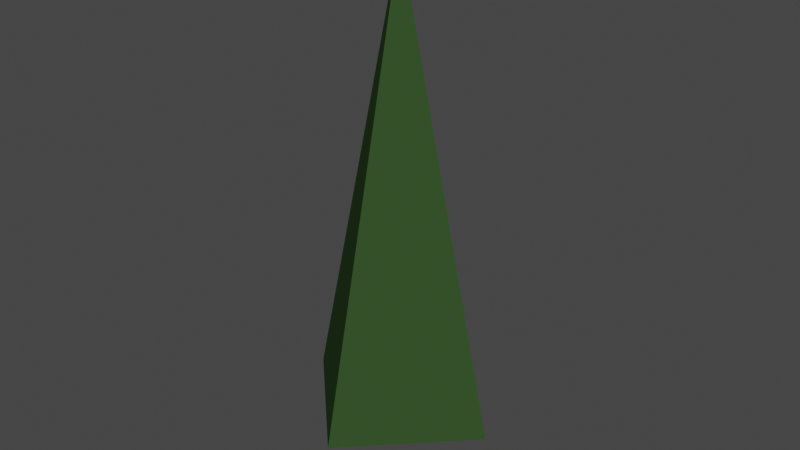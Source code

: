 # Source: environment.blend  (saved by Blender 4.5.91; exported with 4.5.12 LTS)
import bpy
from mathutils import Matrix  # noqa: F401  (used for matrix-valued properties, if any)

bpy.ops.wm.read_factory_settings(use_empty=True)
scene = bpy.context.scene
scene.name = 'Scene'

# ---- collections
col_pine01 = bpy.data.collections.new('Pine01'); scene.collection.children.link(col_pine01)
col_pine02 = bpy.data.collections.new('Pine02'); scene.collection.children.link(col_pine02)
col_grass01 = bpy.data.collections.new('Grass01'); scene.collection.children.link(col_grass01)
col_grass02 = bpy.data.collections.new('Grass02'); scene.collection.children.link(col_grass02)
col_rock01 = bpy.data.collections.new('Rock01'); scene.collection.children.link(col_rock01)
col_rock02 = bpy.data.collections.new('Rock02'); scene.collection.children.link(col_rock02)

# ---- materials (node trees are filled in below, after node groups)
mat_leafs01 = bpy.data.materials.new('Leafs01')
mat_leafs02 = bpy.data.materials.new('Leafs02')
mat_grass = bpy.data.materials.new('Grass')
mat_grass.alpha_threshold = 0.0
mat_grass.use_transparent_shadow = False
mat_grass.roughness = 0.5
mat_grass.line_color = (0.0, 0.0, 0.0, 1.0)
mat_rock = bpy.data.materials.new('Rock')
mat_rock.use_transparent_shadow = False

# ---- material node trees
mat_leafs01.use_nodes = True; mat_leafs01.node_tree.nodes.clear()
_N = mat_leafs01.node_tree.nodes; _L = mat_leafs01.node_tree.links
n0 = _N.new('ShaderNodeBsdfPrincipled'); n0.name = 'Principled BSDF'; n0.location = (-200, 100)
n0.inputs[0].default_value = (0.03412, 0.07414, 0.0235, 1.0)
n0.inputs[2].default_value = 1.0
n0.inputs[13].default_value = 0.0
n1 = _N.new('ShaderNodeOutputMaterial'); n1.name = 'Material Output'; n1.location = (200, 100)
_L.new(n0.outputs[0], n1.inputs[0])
n1.is_active_output = True
mat_leafs02.use_nodes = True; mat_leafs02.node_tree.nodes.clear()
_N = mat_leafs02.node_tree.nodes; _L = mat_leafs02.node_tree.links
n0 = _N.new('ShaderNodeBsdfPrincipled'); n0.name = 'Principled BSDF'; n0.location = (-200, 100)
n0.inputs[0].default_value = (0.01822, 0.07422, 0.02268, 1.0)
n0.inputs[2].default_value = 1.0
n0.inputs[13].default_value = 0.0
n1 = _N.new('ShaderNodeOutputMaterial'); n1.name = 'Material Output'; n1.location = (200, 100)
_L.new(n0.outputs[0], n1.inputs[0])
n1.is_active_output = True
mat_grass.use_nodes = True; mat_grass.node_tree.nodes.clear()
_N = mat_grass.node_tree.nodes; _L = mat_grass.node_tree.links
n0 = _N.new('ShaderNodeOutputMaterial'); n0.name = 'Material Output'; n0.location = (300, 300)
n1 = _N.new('ShaderNodeBsdfPrincipled'); n1.name = 'Principled BSDF'; n1.location = (83, 318)
n1.inputs[0].default_value = (0.1699, 0.411, 0.06513, 1.0)
n1.inputs[2].default_value = 1.0
n1.inputs[13].default_value = 0.0
_L.new(n1.outputs[0], n0.inputs[0])
n0.is_active_output = True
mat_rock.use_nodes = True; mat_rock.node_tree.nodes.clear()
_N = mat_rock.node_tree.nodes; _L = mat_rock.node_tree.links
n0 = _N.new('ShaderNodeBsdfPrincipled'); n0.name = 'Principled BSDF'; n0.location = (-200, 100)
n0.inputs[0].default_value = (0.5206, 0.5206, 0.5206, 1.0)
n1 = _N.new('ShaderNodeOutputMaterial'); n1.name = 'Material Output'; n1.location = (200, 100)
_L.new(n0.outputs[0], n1.inputs[0])
n1.is_active_output = True

# ---- world
world_world = bpy.data.worlds.new('World'); scene.world = world_world
world_world.use_nodes = True; world_world.node_tree.nodes.clear()
_N = world_world.node_tree.nodes; _L = world_world.node_tree.links
n0 = _N.new('ShaderNodeOutputWorld'); n0.name = 'World Output'; n0.location = (300, 300)
n1 = _N.new('ShaderNodeBackground'); n1.name = 'Background'; n1.location = (10, 300)
n1.inputs[0].default_value = (0.05088, 0.05088, 0.05088, 1.0)
_L.new(n1.outputs[0], n0.inputs[0])
n0.is_active_output = True
world_world.color = (0.05088, 0.05088, 0.05088)
world_world.use_sun_shadow = False
world_world.sun_shadow_jitter_overblur = 0.0

# ---- meshes
me_pine01 = bpy.data.meshes.new('Pine01')
me_pine01.from_pydata([(0.1249, 0.1249, -0.5457), (-1.157e-10, 0.153, -0.5648), (0.153, 0.153, -0.4605), (0.153, 0.153, 0.4605), (-1.157e-10, 0.2163, -0.4605), (-1.157e-10, 0.2163, 0.4605), (-0.1249, 0.1249, -0.5457), (-0.153, -1.087e-09, -0.5648), (-0.153, 0.153, -0.4605), (-0.153, 0.153, 0.4605), (-0.2163, -1.087e-09, -0.4605), (-0.2163, -1.087e-09, 0.4605), (-0.1249, -0.1249, -0.5457), (-1.157e-10, -0.153, -0.5648), (-0.153, -0.153, -0.4605), (-0.153, -0.153, 0.4605), (-1.157e-10, -0.2163, -0.4605), (-1.157e-10, -0.2163, 0.4605), (0.1249, -0.1249, -0.5457), (0.153, -1.087e-09, -0.5648), (0.153, -0.153, -0.4605), (0.153, -0.153, 0.4605), (0.2163, -1.087e-09, -0.4605), (0.2163, -1.087e-09, 0.4605), (-1.157e-10, -1.087e-09, -0.608), (0.1249, 0.1249, 0.5457), (-1.157e-10, 0.153, 0.5648), (-0.1249, 0.1249, 0.5457), (0.153, -1.087e-09, 0.5648), (-1.157e-10, -1.087e-09, 0.608), (-0.153, -1.087e-09, 0.5648), (0.1249, -0.1249, 0.5457), (-1.157e-10, -0.153, 0.5648), (-0.1249, -0.1249, 0.5457)], [], [(0, 1, 4, 2), (1, 6, 8, 4), (2, 4, 5, 3), (4, 8, 9, 5), (3, 5, 26, 25), (5, 9, 27, 26), (6, 7, 10, 8), (7, 12, 14, 10), (8, 10, 11, 9), (10, 14, 15, 11), (9, 11, 30, 27), (11, 15, 33, 30), (12, 13, 16, 14), (13, 18, 20, 16), (14, 16, 17, 15), (16, 20, 21, 17), (15, 17, 32, 33), (17, 21, 31, 32), (18, 19, 22, 20), (19, 0, 2, 22), (20, 22, 23, 21), (22, 2, 3, 23), (21, 23, 28, 31), (23, 3, 25, 28), (18, 13, 24, 19), (13, 12, 7, 24), (19, 24, 1, 0), (24, 7, 6, 1), (25, 26, 29, 28), (26, 27, 30, 29), (28, 29, 32, 31), (29, 30, 33, 32)])
me_pine01.update()
me_pinemesh01 = bpy.data.meshes.new('PineMesh01')
me_pinemesh01.from_pydata([(7.421e-10, -0.9963, 0.2896), (5.153e-11, 0.0, 4.633), (-0.9963, 9.545e-10, 0.2896), (0.9963, 9.545e-10, 0.2896), (7.421e-10, 0.9963, 0.2896)], [], [(2, 1, 4), (0, 1, 2), (4, 1, 3), (3, 1, 0)])
_uv = me_pinemesh01.uv_layers.new(name='UVMap')
_uv.uv.foreach_set('vector', [0.375, 0.25, 0.625, 0.5, 0.375, 0.5, 0.375, 0.0, 0.625, 0.25, 0.375, 0.25, 0.375, 0.5, 0.625, 0.75, 0.375, 0.75, 0.375, 0.75, 0.625, 1.0, 0.375, 1.0])
me_pinemesh01.materials.append(mat_leafs01)
me_pinemesh01.update()
me_pine02 = bpy.data.meshes.new('Pine02')
me_pine02.from_pydata([(0.1249, 0.1249, -0.5457), (-1.157e-10, 0.153, -0.5648), (0.153, 0.153, -0.4605), (0.153, 0.153, 0.4605), (-1.157e-10, 0.2163, -0.4605), (-1.157e-10, 0.2163, 0.4605), (-0.1249, 0.1249, -0.5457), (-0.153, -1.087e-09, -0.5648), (-0.153, 0.153, -0.4605), (-0.153, 0.153, 0.4605), (-0.2163, -1.087e-09, -0.4605), (-0.2163, -1.087e-09, 0.4605), (-0.1249, -0.1249, -0.5457), (-1.157e-10, -0.153, -0.5648), (-0.153, -0.153, -0.4605), (-0.153, -0.153, 0.4605), (-1.157e-10, -0.2163, -0.4605), (-1.157e-10, -0.2163, 0.4605), (0.1249, -0.1249, -0.5457), (0.153, -1.087e-09, -0.5648), (0.153, -0.153, -0.4605), (0.153, -0.153, 0.4605), (0.2163, -1.087e-09, -0.4605), (0.2163, -1.087e-09, 0.4605), (-1.157e-10, -1.087e-09, -0.608), (0.1249, 0.1249, 0.5457), (-1.157e-10, 0.153, 0.5648), (-0.1249, 0.1249, 0.5457), (0.153, -1.087e-09, 0.5648), (-1.157e-10, -1.087e-09, 0.608), (-0.153, -1.087e-09, 0.5648), (0.1249, -0.1249, 0.5457), (-1.157e-10, -0.153, 0.5648), (-0.1249, -0.1249, 0.5457)], [], [(0, 1, 4, 2), (1, 6, 8, 4), (2, 4, 5, 3), (4, 8, 9, 5), (3, 5, 26, 25), (5, 9, 27, 26), (6, 7, 10, 8), (7, 12, 14, 10), (8, 10, 11, 9), (10, 14, 15, 11), (9, 11, 30, 27), (11, 15, 33, 30), (12, 13, 16, 14), (13, 18, 20, 16), (14, 16, 17, 15), (16, 20, 21, 17), (15, 17, 32, 33), (17, 21, 31, 32), (18, 19, 22, 20), (19, 0, 2, 22), (20, 22, 23, 21), (22, 2, 3, 23), (21, 23, 28, 31), (23, 3, 25, 28), (18, 13, 24, 19), (13, 12, 7, 24), (19, 24, 1, 0), (24, 7, 6, 1), (25, 26, 29, 28), (26, 27, 30, 29), (28, 29, 32, 31), (29, 30, 33, 32)])
me_pine02.update()
me_pinemesh02 = bpy.data.meshes.new('PineMesh02')
me_pinemesh02.from_pydata([(8.201e-10, -1.136, 0.2896), (5.153e-11, 0.0, 4.067), (-1.136, 1.088e-09, 0.2896), (1.136, 1.088e-09, 0.2896), (8.201e-10, 1.136, 0.2896)], [], [(2, 1, 4), (0, 1, 2), (4, 1, 3), (3, 1, 0)])
_uv = me_pinemesh02.uv_layers.new(name='UVMap')
_uv.uv.foreach_set('vector', [0.375, 0.25, 0.625, 0.5, 0.375, 0.5, 0.375, 0.0, 0.625, 0.25, 0.375, 0.25, 0.375, 0.5, 0.625, 0.75, 0.375, 0.75, 0.375, 0.75, 0.625, 1.0, 0.375, 1.0])
me_pinemesh02.materials.append(mat_leafs02)
me_pinemesh02.update()
me_roundcube = bpy.data.meshes.new('Roundcube')
me_roundcube.from_pydata([(-0.02915, -0.03641, 0.09311), (-0.06409, 0.06619, 0.06283), (0.04262, 0.09737, 0.04536), (0.07756, -0.005229, 0.07564), (0.0289, 0.1308, 0.3838), (0.0, 0.0, -0.0263), (-0.1093, -0.1413, -0.008474), (-0.1449, -0.05994, 0.03257), (-0.06256, -0.0502, 0.08447), (-0.02704, -0.1315, 0.04343), (-0.2009, -0.2528, 0.2497), (-0.05104, -0.04806, -0.0263), (0.04761, -0.1428, 0.05372), (0.06954, -0.05229, 0.08339), (0.1512, -0.05448, 0.0297), (0.1293, -0.145, 2.593e-05), (0.2437, -0.207, 0.2656), (0.05561, -0.06577, -0.0263)], [], [(5, 2, 3), (5, 3, 0), (5, 1, 2), (5, 0, 1), (3, 4, 0), (2, 4, 3), (1, 4, 2), (0, 4, 1), (11, 8, 9), (11, 9, 6), (11, 7, 8), (11, 6, 7), (9, 10, 6), (8, 10, 9), (7, 10, 8), (6, 10, 7), (17, 14, 15), (17, 15, 12), (17, 13, 14), (17, 12, 13), (15, 16, 12), (14, 16, 15), (13, 16, 14), (12, 16, 13)])
_uv = me_roundcube.uv_layers.new(name='UVMap')
_uv.uv.foreach_set('vector', [0.375, 0.75, 0.5, 0.75, 0.5, 1.0, 0.375, 0.5, 0.5, 0.5, 0.5, 0.75, 0.125, 0.5, 0.25, 0.5, 0.25, 0.75, 0.625, 0.5, 0.75, 0.5, 0.75, 0.75, 0.5, 0.5, 0.625, 0.75, 0.5, 0.75, 0.5, 0.75, 0.625, 1.0, 0.5, 1.0, 0.25, 0.5, 0.375, 0.75, 0.25, 0.75, 0.75, 0.5, 0.875, 0.75, 0.75, 0.75, 0.375, 0.75, 0.5, 0.75, 0.5, 1.0, 0.375, 0.5, 0.5, 0.5, 0.5, 0.75, 0.125, 0.5, 0.25, 0.5, 0.25, 0.75, 0.625, 0.5, 0.75, 0.5, 0.75, 0.75, 0.5, 0.5, 0.625, 0.75, 0.5, 0.75, 0.5, 0.75, 0.625, 1.0, 0.5, 1.0, 0.25, 0.5, 0.375, 0.75, 0.25, 0.75, 0.75, 0.5, 0.875, 0.75, 0.75, 0.75, 0.375, 0.75, 0.5, 0.75, 0.5, 1.0, 0.375, 0.5, 0.5, 0.5, 0.5, 0.75, 0.125, 0.5, 0.25, 0.5, 0.25, 0.75, 0.625, 0.5, 0.75, 0.5, 0.75, 0.75, 0.5, 0.5, 0.625, 0.75, 0.5, 0.75, 0.5, 0.75, 0.625, 1.0, 0.5, 1.0, 0.25, 0.5, 0.375, 0.75, 0.25, 0.75, 0.75, 0.5, 0.875, 0.75, 0.75, 0.75])
me_roundcube.materials.append(mat_grass)
me_roundcube.update()
me_roundcube_003 = bpy.data.meshes.new('Roundcube.003')
me_roundcube_003.from_pydata([(0.06414, -0.07157, 0.08033), (0.001876, 0.01867, 0.09345), (0.08771, 0.08203, 0.06498), (0.15, -0.008214, 0.05186), (0.1665, 0.02244, 0.384), (0.04843, 3.778e-08, -0.0219), (-0.09282, -0.0563, 0.03301), (-0.1214, 0.02852, 0.02894), (-0.04537, 0.05604, 0.06748), (-0.01675, -0.02878, 0.07156), (-0.1801, -0.02615, 0.2878), (-0.0354, 0.007771, -0.0219)], [], [(5, 2, 3), (5, 3, 0), (5, 1, 2), (5, 0, 1), (3, 4, 0), (2, 4, 3), (1, 4, 2), (0, 4, 1), (11, 8, 9), (11, 9, 6), (11, 7, 8), (11, 6, 7), (9, 10, 6), (8, 10, 9), (7, 10, 8), (6, 10, 7)])
_uv = me_roundcube_003.uv_layers.new(name='UVMap')
_uv.uv.foreach_set('vector', [0.375, 0.75, 0.5, 0.75, 0.5, 1.0, 0.375, 0.5, 0.5, 0.5, 0.5, 0.75, 0.125, 0.5, 0.25, 0.5, 0.25, 0.75, 0.625, 0.5, 0.75, 0.5, 0.75, 0.75, 0.5, 0.5, 0.625, 0.75, 0.5, 0.75, 0.5, 0.75, 0.625, 1.0, 0.5, 1.0, 0.25, 0.5, 0.375, 0.75, 0.25, 0.75, 0.75, 0.5, 0.875, 0.75, 0.75, 0.75, 0.375, 0.75, 0.5, 0.75, 0.5, 1.0, 0.375, 0.5, 0.5, 0.5, 0.5, 0.75, 0.125, 0.5, 0.25, 0.5, 0.25, 0.75, 0.625, 0.5, 0.75, 0.5, 0.75, 0.75, 0.5, 0.5, 0.625, 0.75, 0.5, 0.75, 0.5, 0.75, 0.625, 1.0, 0.5, 1.0, 0.25, 0.5, 0.375, 0.75, 0.25, 0.75, 0.75, 0.5, 0.875, 0.75, 0.75, 0.75])
me_roundcube_003.materials.append(mat_grass)
me_roundcube_003.update()
me_cube_003 = bpy.data.meshes.new('Cube.003')
me_cube_003.from_pydata([(0.2663, -0.2663, -0.4329), (-0.1948, -0.2663, -0.4329), (-0.2628, -0.2628, -0.3616), (-0.2663, -0.1948, -0.4329), (0.2244, 0.08921, 0.435), (0.2309, 0.2309, 0.3001), (0.08921, 0.2244, 0.435), (0.264, 0.264, -0.3848), (0.2663, 0.2181, -0.4329), (0.2181, 0.2663, -0.4329), (-0.2273, -0.2273, 0.3733), (-0.2244, -0.1626, 0.435), (0.2244, -0.1626, 0.435), (0.2273, -0.2273, 0.3733), (-0.2663, 0.1794, -0.4329), (-0.1794, 0.2663, -0.4329), (-0.1375, 0.2244, 0.435), (-0.2244, 0.1375, 0.435)], [], [(1, 2, 3), (4, 5, 6), (7, 8, 9), (15, 8, 0, 1), (1, 0, 2), (13, 0, 7, 5), (0, 8, 7), (10, 17, 14, 2), (5, 4, 13), (4, 12, 13), (13, 12, 11, 10), (14, 3, 2), (5, 7, 15, 16), (10, 11, 17), (3, 14, 1), (14, 15, 1), (15, 9, 8), (13, 10, 2, 0), (9, 15, 7), (17, 11, 4, 6), (16, 6, 5), (12, 4, 11), (6, 16, 17), (17, 16, 15, 14)])
_uv = me_cube_003.uv_layers.new(name='UVMap')
_uv.uv.foreach_set('vector', [0.1586, 0.75, 0.3955, 1.0, 0.1288, 0.7062, 0.625, 0.5753, 0.5862, 0.5, 0.6481, 0.4478, 0.3888, 0.5, 0.375, 0.5226, 0.3659, 0.4865, 0.1682, 0.4976, 0.375, 0.5226, 0.375, 0.75, 0.1586, 0.75, 0.375, 0.9664, 0.375, 0.75, 0.3955, 1.0, 0.6072, 0.75, 0.375, 0.75, 0.3888, 0.5, 0.5862, 0.5, 0.375, 0.75, 0.375, 0.5226, 0.3888, 0.5, 0.6072, 0.0, 0.625, 0.2016, 0.375, 0.2092, 0.3955, 0.0, 0.5862, 0.5, 0.625, 0.5753, 0.6072, 0.75, 0.625, 0.5753, 0.625, 0.7178, 0.6072, 0.75, 0.6072, 0.75, 0.625, 0.7178, 0.625, 1.0, 0.6072, 1.0, 0.375, 0.2092, 0.375, 0.03355, 0.3955, 0.0, 0.5862, 0.5, 0.3888, 0.5, 0.3734, 0.2924, 0.6314, 0.3048, 0.6072, 0.0, 0.625, 0.03441, 0.625, 0.2016, 0.1288, 0.7062, 0.1257, 0.5388, 0.1586, 0.75, 0.1257, 0.5388, 0.1682, 0.4976, 0.1586, 0.75, 0.1682, 0.4976, 0.3659, 0.4865, 0.375, 0.5226, 0.6072, 0.75, 0.6072, 1.0, 0.3955, 1.0, 0.375, 0.75, 0.3659, 0.4865, 0.3734, 0.2924, 0.3888, 0.5, 0.875, 0.5484, 0.875, 0.7156, 0.625, 0.5753, 0.6481, 0.4478, 0.6314, 0.3048, 0.6481, 0.4478, 0.5862, 0.5, 0.625, 0.7178, 0.625, 0.5753, 0.875, 0.7156, 0.6481, 0.4478, 0.8122, 0.4856, 0.875, 0.5484, 0.625, 0.2016, 0.6314, 0.3048, 0.3734, 0.2924, 0.375, 0.2092])
me_cube_003.materials.append(mat_rock)
me_cube_003.update()
me_cube_002 = bpy.data.meshes.new('Cube.002')
me_cube_002.from_pydata([(-0.267, 0.267, -0.1404), (0.267, 0.267, -0.1404), (0.2569, 0.2569, 0.1274), (0.1575, -0.2569, 0.1274), (0.2685, -0.2685, 0.07018), (0.2569, -0.1575, 0.1274), (-0.2192, 0.2569, 0.1274), (-0.2613, 0.2613, 0.1057), (-0.2569, 0.2192, 0.1274), (-0.2078, -0.267, -0.1404), (-0.267, -0.2078, -0.1404), (-0.2569, -0.1977, 0.1274), (-0.1977, -0.2569, 0.1274), (0.267, -0.217, -0.1404), (0.2673, -0.2673, -0.09036), (0.217, -0.267, -0.1404)], [], [(3, 4, 5), (6, 7, 8), (8, 7, 0), (13, 14, 15), (10, 13, 9), (13, 5, 14), (10, 11, 8, 0), (0, 7, 6), (1, 13, 10, 0), (3, 12, 9, 15), (5, 2, 6), (6, 2, 1, 0), (8, 11, 3), (11, 12, 3), (3, 5, 6, 8), (13, 15, 9), (5, 4, 14), (1, 2, 5, 13), (15, 14, 3), (14, 4, 3), (10, 9, 12, 11)])
_uv = me_cube_002.uv_layers.new(name='UVMap')
_uv.uv.foreach_set('vector', [0.6497, 0.7737, 0.5716, 0.75, 0.625, 0.7016, 0.8567, 0.5, 0.6048, 0.25, 0.8737, 0.5169, 0.625, 0.2317, 0.6048, 0.25, 0.375, 0.25, 0.375, 0.7266, 0.4217, 0.75, 0.3587, 0.7571, 0.125, 0.7223, 0.375, 0.7266, 0.1527, 0.75, 0.375, 0.7266, 0.625, 0.7016, 0.4217, 0.75, 0.375, 0.02771, 0.625, 0.02879, 0.625, 0.2317, 0.375, 0.25, 0.375, 0.25, 0.6048, 0.25, 0.625, 0.2683, 0.375, 0.5, 0.375, 0.7266, 0.125, 0.7223, 0.125, 0.5, 0.6497, 0.7737, 0.6285, 0.9677, 0.375, 0.9723, 0.3587, 0.7571, 0.625, 0.7016, 0.625, 0.5, 0.8567, 0.5, 0.625, 0.2683, 0.625, 0.5, 0.375, 0.5, 0.375, 0.25, 0.8737, 0.5169, 0.8748, 0.721, 0.6497, 0.7737, 0.8748, 0.721, 0.8428, 0.7534, 0.6497, 0.7737, 0.6497, 0.7737, 0.625, 0.7016, 0.8567, 0.5, 0.8737, 0.5169, 0.375, 0.7266, 0.3587, 0.7571, 0.1527, 0.75, 0.625, 0.7016, 0.5716, 0.75, 0.4217, 0.75, 0.375, 0.5, 0.625, 0.5, 0.625, 0.7016, 0.375, 0.7266, 0.3587, 0.7571, 0.4217, 0.75, 0.6497, 0.7737, 0.4217, 0.75, 0.5716, 0.75, 0.6497, 0.7737, 0.375, 0.02771, 0.3771, 0.0, 0.625, 0.0, 0.625, 0.02879])
me_cube_002.materials.append(mat_rock)
me_cube_002.update()

# ---- objects
ob_pine01 = bpy.data.objects.new('Pine01', me_pine01)
ob_pinemesh01 = bpy.data.objects.new('PineMesh01', me_pinemesh01)
ob_pine02 = bpy.data.objects.new('Pine02', me_pine02)
ob_pinemesh02 = bpy.data.objects.new('PineMesh02', me_pinemesh02)
ob_grass_01 = bpy.data.objects.new('Grass_01', me_roundcube)
ob_grass_02 = bpy.data.objects.new('Grass_02', me_roundcube_003)
ob_rock01 = bpy.data.objects.new('Rock01', me_cube_003)
ob_rock02 = bpy.data.objects.new('Rock02', me_cube_002)

# ---- transforms, parenting, visibility, modifiers, constraints
ob_pine01.location = (0.0, 0.0, 0.4808)
ob_pine01.hide_render = True
ob_pine01.display_type = 'WIRE'
ob_pinemesh01.location = (0.0, 0.0, -0.03924)
ob_pine02.location = (0.0, 0.0, 0.52)
ob_pine02.hide_render = True
ob_pine02.display_type = 'WIRE'
ob_pinemesh02.location = (0.0, 0.0, 0.0)
ob_grass_01.location = (0.0, 0.0, 0.0)
ob_grass_02.location = (0.0, 0.0, 0.0)
ob_rock01.location = (0.0, 0.0, 0.0)
ob_rock02.location = (0.0, 0.0, 0.0)

# ---- collection membership
col_pine01.objects.link(ob_pine01)
col_pine01.objects.link(ob_pinemesh01)
col_pine02.objects.link(ob_pine02)
col_pine02.objects.link(ob_pinemesh02)
col_grass01.objects.link(ob_grass_01)
col_grass02.objects.link(ob_grass_02)
col_rock01.objects.link(ob_rock01)
col_rock02.objects.link(ob_rock02)
def _layer_coll(name, lc=None):
    lc = lc or bpy.context.view_layer.layer_collection
    for c in lc.children:
        if c.name == name: return c
        r = _layer_coll(name, c)
        if r: return r
_layer_coll('Pine02').exclude = True
_layer_coll('Grass01').exclude = True
_layer_coll('Grass02').exclude = True
_layer_coll('Rock01').exclude = True
_layer_coll('Rock02').exclude = True

# ---- scene / render settings (as saved in the file)
scene.frame_start = 1; scene.frame_end = 250; scene.frame_set(1)
scene.render.engine = 'BLENDER_EEVEE_NEXT'
scene.render.resolution_x = 1024
scene.render.resolution_y = 576
scene.view_settings.view_transform = 'Filmic'
bpy.context.view_layer.update()

# ---- added for rendering (the .blend has no active camera and no usable light): camera, sun
cam_auto = bpy.data.cameras.new('AutoCamera')
cam_auto.lens = 50.0
cam_auto.sensor_width = 36.0
cam_auto.clip_end = 1000.0
ob_auto_camera = bpy.data.objects.new('AutoCamera', cam_auto)
scene.collection.objects.link(ob_auto_camera)
ob_auto_camera.location = (5.51991, -6.6239, 6.49646)
ob_auto_camera.rotation_euler = (1.09748, -7.21219e-08, 0.694738)
scene.camera = ob_auto_camera
light_auto_sun = bpy.data.lights.new('AutoSun', 'SUN')
light_auto_sun.energy = 3.0
light_auto_sun.angle = 0.0523599
ob_auto_sun = bpy.data.objects.new('AutoSun', light_auto_sun)
scene.collection.objects.link(ob_auto_sun)
ob_auto_sun.rotation_euler = (0.872665, 0.174533, 0.523599)
bpy.context.view_layer.update()
